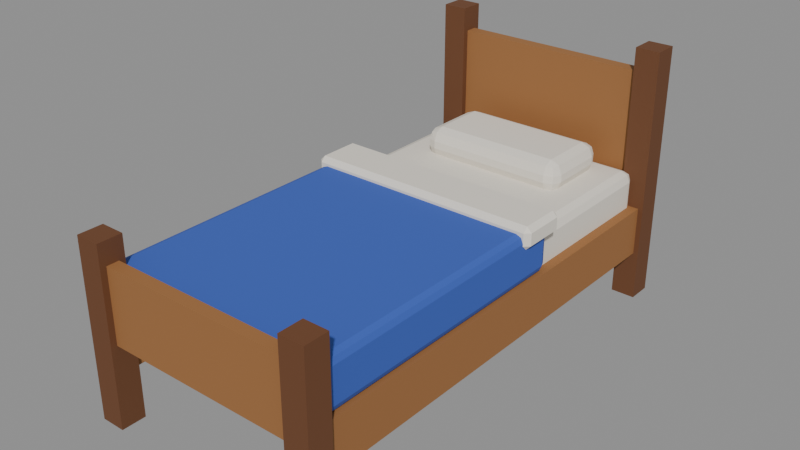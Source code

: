 # Source: bed.blend  (saved by Blender 5.2.44; exported with 4.5.12 LTS)
import bpy
from mathutils import Matrix  # noqa: F401  (used for matrix-valued properties, if any)

bpy.ops.wm.read_factory_settings(use_empty=True)
scene = bpy.context.scene
scene.name = 'Scene'

# ---- collections
col_bed = bpy.data.collections.new('Bed'); scene.collection.children.link(col_bed)

# ---- materials (node trees are filled in below, after node groups)
mat_dark_wood = bpy.data.materials.new('Dark wood')
mat_dark_wood.diffuse_color = (0.147, 0.05448, 0.01938, 1.0)
mat_dark_wood.roughness = 0.8
mat_wood = bpy.data.materials.new('Wood')
mat_wood.diffuse_color = (0.3325, 0.1441, 0.04519, 1.0)
mat_wood.roughness = 0.8
mat_white_cloth = bpy.data.materials.new('White cloth')
mat_white_cloth.diffuse_color = (0.807, 0.7605, 0.6724, 1.0)
mat_white_cloth.roughness = 0.9
mat_blue_cloth = bpy.data.materials.new('Blue cloth')
mat_blue_cloth.diffuse_color = (0.04374, 0.1046, 0.4793, 1.0)
mat_blue_cloth.roughness = 0.9

# ---- material node trees
mat_dark_wood.use_nodes = True; mat_dark_wood.node_tree.nodes.clear()
_N = mat_dark_wood.node_tree.nodes; _L = mat_dark_wood.node_tree.links
n0 = _N.new('ShaderNodeBsdfPrincipled'); n0.name = 'Principled BSDF'; n0.location = (-200, 100)
n0.inputs[0].default_value = (0.147, 0.05448, 0.01938, 1.0)
n0.inputs[2].default_value = 0.8
n0.inputs[10].default_value = 0.005
n1 = _N.new('ShaderNodeOutputMaterial'); n1.name = 'Material Output'; n1.location = (200, 100)
_L.new(n0.outputs[0], n1.inputs[0])
n1.is_active_output = True
mat_wood.use_nodes = True; mat_wood.node_tree.nodes.clear()
_N = mat_wood.node_tree.nodes; _L = mat_wood.node_tree.links
n0 = _N.new('ShaderNodeBsdfPrincipled'); n0.name = 'Principled BSDF'; n0.location = (-200, 100)
n0.inputs[0].default_value = (0.3325, 0.1441, 0.04519, 1.0)
n0.inputs[2].default_value = 0.8
n0.inputs[10].default_value = 0.005
n1 = _N.new('ShaderNodeOutputMaterial'); n1.name = 'Material Output'; n1.location = (200, 100)
_L.new(n0.outputs[0], n1.inputs[0])
n1.is_active_output = True
mat_white_cloth.use_nodes = True; mat_white_cloth.node_tree.nodes.clear()
_N = mat_white_cloth.node_tree.nodes; _L = mat_white_cloth.node_tree.links
n0 = _N.new('ShaderNodeBsdfPrincipled'); n0.name = 'Principled BSDF'; n0.location = (-200, 100)
n0.inputs[0].default_value = (0.807, 0.7605, 0.6724, 1.0)
n0.inputs[2].default_value = 0.9
n0.inputs[10].default_value = 0.005
n1 = _N.new('ShaderNodeOutputMaterial'); n1.name = 'Material Output'; n1.location = (200, 100)
_L.new(n0.outputs[0], n1.inputs[0])
n1.is_active_output = True
mat_blue_cloth.use_nodes = True; mat_blue_cloth.node_tree.nodes.clear()
_N = mat_blue_cloth.node_tree.nodes; _L = mat_blue_cloth.node_tree.links
n0 = _N.new('ShaderNodeBsdfPrincipled'); n0.name = 'Principled BSDF'; n0.location = (-200, 100)
n0.inputs[0].default_value = (0.04374, 0.1046, 0.4793, 1.0)
n0.inputs[2].default_value = 0.9
n0.inputs[10].default_value = 0.005
n1 = _N.new('ShaderNodeOutputMaterial'); n1.name = 'Material Output'; n1.location = (200, 100)
_L.new(n0.outputs[0], n1.inputs[0])
n1.is_active_output = True

# ---- meshes
me_bed_posts = bpy.data.meshes.new('Bed posts')
me_bed_posts.from_pydata([(0.4, 0.9, 0.0), (0.5, 0.9, 0.0), (0.5, 1.0, 0.0), (0.4, 1.0, 0.0), (0.4, 0.9, 1.05), (0.5, 0.9, 1.05), (0.5, 1.0, 1.05), (0.4, 1.0, 1.05), (0.4, -1.0, 0.0), (0.5, -1.0, 0.0), (0.5, -0.9, 0.0), (0.4, -0.9, 0.0), (0.4, -1.0, 0.72), (0.5, -1.0, 0.72), (0.5, -0.9, 0.72), (0.4, -0.9, 0.72)], [], [(0, 3, 2, 1), (4, 5, 6, 7), (0, 1, 5, 4), (1, 2, 6, 5), (2, 3, 7, 6), (3, 0, 4, 7), (8, 11, 10, 9), (12, 13, 14, 15), (8, 9, 13, 12), (9, 10, 14, 13), (10, 11, 15, 14), (11, 8, 12, 15)])
me_bed_posts.materials.append(mat_dark_wood)
me_bed_posts.update()
me_bed_frame = bpy.data.meshes.new('Bed frame')
me_bed_frame.from_pydata([(-0.45, 0.925, 0.33), (0.45, 0.925, 0.33), (0.45, 0.975, 0.33), (-0.45, 0.975, 0.33), (-0.45, 0.925, 0.95), (0.45, 0.925, 0.95), (0.45, 0.975, 0.95), (-0.45, 0.975, 0.95), (-0.45, -0.975, 0.33), (0.45, -0.975, 0.33), (0.45, -0.925, 0.33), (-0.45, -0.925, 0.33), (-0.45, -0.975, 0.63), (0.45, -0.975, 0.63), (0.45, -0.925, 0.63), (-0.45, -0.925, 0.63), (0.42, -0.95, 0.2), (0.48, -0.95, 0.2), (0.48, 0.95, 0.2), (0.42, 0.95, 0.2), (0.42, -0.95, 0.4), (0.48, -0.95, 0.4), (0.48, 0.95, 0.4), (0.42, 0.95, 0.4), (-0.48, -0.95, 0.2), (-0.42, -0.95, 0.2), (-0.42, 0.95, 0.2), (-0.48, 0.95, 0.2), (-0.48, -0.95, 0.4), (-0.42, -0.95, 0.4), (-0.42, 0.95, 0.4), (-0.48, 0.95, 0.4)], [], [(0, 3, 2, 1), (4, 5, 6, 7), (0, 1, 5, 4), (1, 2, 6, 5), (2, 3, 7, 6), (3, 0, 4, 7), (8, 11, 10, 9), (12, 13, 14, 15), (8, 9, 13, 12), (9, 10, 14, 13), (10, 11, 15, 14), (11, 8, 12, 15), (16, 19, 18, 17), (20, 21, 22, 23), (16, 17, 21, 20), (17, 18, 22, 21), (18, 19, 23, 22), (19, 16, 20, 23), (24, 27, 26, 25), (28, 29, 30, 31), (24, 25, 29, 28), (25, 26, 30, 29), (26, 27, 31, 30), (27, 24, 28, 31)])
me_bed_frame.materials.append(mat_wood)
me_bed_frame.update()
me_bed_mattress = bpy.data.meshes.new('Bed mattress')
me_bed_mattress.from_pydata([(-0.44, -0.92, 0.33), (0.44, -0.92, 0.33), (0.44, 0.92, 0.33), (-0.44, 0.92, 0.33), (-0.44, -0.92, 0.55), (0.44, -0.92, 0.55), (0.44, 0.92, 0.55), (-0.44, 0.92, 0.55)], [], [(0, 3, 2, 1), (4, 5, 6, 7), (0, 1, 5, 4), (1, 2, 6, 5), (2, 3, 7, 6), (3, 0, 4, 7)])
me_bed_mattress.materials.append(mat_white_cloth)
me_bed_mattress.update()
me_bed_pillow = bpy.data.meshes.new('Bed pillow')
me_bed_pillow.from_pydata([(-0.31, 0.53, 0.53), (0.31, 0.53, 0.53), (0.31, 0.85, 0.53), (-0.31, 0.85, 0.53), (-0.31, 0.53, 0.66), (0.31, 0.53, 0.66), (0.31, 0.85, 0.66), (-0.31, 0.85, 0.66)], [], [(0, 3, 2, 1), (4, 5, 6, 7), (0, 1, 5, 4), (1, 2, 6, 5), (2, 3, 7, 6), (3, 0, 4, 7)])
me_bed_pillow.materials.append(mat_white_cloth)
me_bed_pillow.update()
me_bed_blanket = bpy.data.meshes.new('Bed blanket')
me_bed_blanket.from_pydata([(-0.47, -0.928, 0.4), (0.47, -0.928, 0.4), (0.47, 0.25, 0.4), (-0.47, 0.25, 0.4), (-0.47, -0.928, 0.6), (0.47, -0.928, 0.6), (0.47, 0.25, 0.6), (-0.47, 0.25, 0.6)], [], [(0, 3, 2, 1), (4, 5, 6, 7), (0, 1, 5, 4), (1, 2, 6, 5), (2, 3, 7, 6), (3, 0, 4, 7)])
me_bed_blanket.materials.append(mat_blue_cloth)
me_bed_blanket.update()
me_bed_blanket_fold = bpy.data.meshes.new('Bed blanket fold')
me_bed_blanket_fold.from_pydata([(-0.49, 0.09, 0.54), (0.49, 0.09, 0.54), (0.49, 0.29, 0.54), (-0.49, 0.29, 0.54), (-0.49, 0.09, 0.63), (0.49, 0.09, 0.63), (0.49, 0.29, 0.63), (-0.49, 0.29, 0.63)], [], [(0, 3, 2, 1), (4, 5, 6, 7), (0, 1, 5, 4), (1, 2, 6, 5), (2, 3, 7, 6), (3, 0, 4, 7)])
me_bed_blanket_fold.materials.append(mat_white_cloth)
me_bed_blanket_fold.update()

# ---- objects
ob_bed_posts = bpy.data.objects.new('Bed posts', me_bed_posts)
ob_bed_frame = bpy.data.objects.new('Bed frame', me_bed_frame)
ob_bed_mattress = bpy.data.objects.new('Bed mattress', me_bed_mattress)
ob_bed_pillow = bpy.data.objects.new('Bed pillow', me_bed_pillow)
ob_bed_blanket = bpy.data.objects.new('Bed blanket', me_bed_blanket)
ob_bed_blanket_fold = bpy.data.objects.new('Bed blanket fold', me_bed_blanket_fold)

# ---- transforms, parenting, visibility, modifiers, constraints
ob_bed_posts.location = (0.0, 0.0, 0.0)
_m = ob_bed_posts.modifiers.new('Mirror', 'MIRROR')
_m.use_mirror_merge = False
ob_bed_frame.location = (0.0, 0.0, 0.0)
ob_bed_mattress.location = (0.0, 0.0, 0.0)
_m = ob_bed_mattress.modifiers.new('Bevel', 'BEVEL')
_m.width = 0.04
_m.width_pct = 0.04
_m.segments = 2
_m.angle_limit = 0.6109
ob_bed_pillow.location = (0.0, 0.0, 0.0)
_m = ob_bed_pillow.modifiers.new('Bevel', 'BEVEL')
_m.width = 0.05
_m.width_pct = 0.05
_m.segments = 2
_m.angle_limit = 0.6109
ob_bed_blanket.location = (0.0, 0.0, 0.0)
_m = ob_bed_blanket.modifiers.new('Bevel', 'BEVEL')
_m.width = 0.03
_m.width_pct = 0.03
_m.segments = 2
_m.angle_limit = 0.6109
ob_bed_blanket_fold.location = (0.0, 0.0, 0.0)
_m = ob_bed_blanket_fold.modifiers.new('Bevel', 'BEVEL')
_m.width = 0.02
_m.width_pct = 0.02
_m.angle_limit = 0.6109

# ---- collection membership
col_bed.objects.link(ob_bed_posts)
col_bed.objects.link(ob_bed_frame)
col_bed.objects.link(ob_bed_mattress)
col_bed.objects.link(ob_bed_pillow)
col_bed.objects.link(ob_bed_blanket)
col_bed.objects.link(ob_bed_blanket_fold)

# ---- scene / render settings (as saved in the file)
scene.frame_start = 1; scene.frame_end = 24; scene.frame_set(1)
scene.render.engine = 'BLENDER_EEVEE_NEXT'
scene.render.bake_bias = 0.0
scene.render.bake_samples = 0
scene.render.compositor_device = 'GPU'
scene.eevee.use_volume_custom_range = False
scene.eevee.fast_gi_thickness_near = 0.1
scene.eevee.fast_gi_thickness_far = 0.0
scene.eevee.ray_tracing_options.screen_trace_thickness = 0.1
bpy.context.view_layer.update()

# ---- added for rendering (the .blend has no active camera and no usable light): camera, sun + grey world if the file has none
cam_auto = bpy.data.cameras.new('AutoCamera')
cam_auto.lens = 50.0
cam_auto.sensor_width = 36.0
cam_auto.clip_end = 1000.0
ob_auto_camera = bpy.data.objects.new('AutoCamera', cam_auto)
scene.collection.objects.link(ob_auto_camera)
ob_auto_camera.location = (2.2856, -2.74273, 2.35348)
ob_auto_camera.rotation_euler = (1.09748, -7.21219e-08, 0.694738)
scene.camera = ob_auto_camera
light_auto_sun = bpy.data.lights.new('AutoSun', 'SUN')
light_auto_sun.energy = 3.0
light_auto_sun.angle = 0.0523599
ob_auto_sun = bpy.data.objects.new('AutoSun', light_auto_sun)
scene.collection.objects.link(ob_auto_sun)
ob_auto_sun.rotation_euler = (0.872665, 0.174533, 0.523599)
if scene.world is None:
    world_auto = bpy.data.worlds.new('AutoWorld')
    world_auto.color = (0.3, 0.3, 0.3)
    scene.world = world_auto
bpy.context.view_layer.update()
